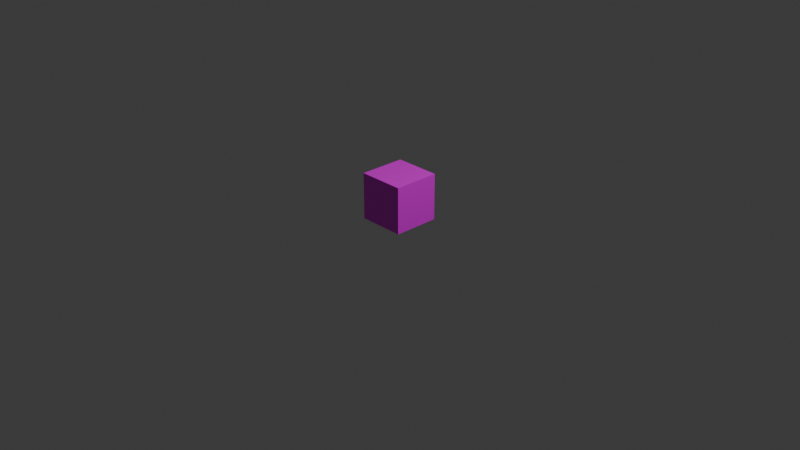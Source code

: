 # Source: cubo.blend  (saved by Blender 4.3.34; exported with 4.5.12 LTS)
import bpy
from mathutils import Matrix  # noqa: F401  (used for matrix-valued properties, if any)

bpy.ops.wm.read_factory_settings(use_empty=True)
scene = bpy.context.scene
scene.name = 'Scene'

# ---- collections
col_collection = bpy.data.collections.new('Collection'); scene.collection.children.link(col_collection)

# ---- images (referenced by path relative to the original .blend; pixels are not part of the script)
import os
ASSET_DIR = os.environ.get("B2B_ASSET_DIR", "")  # directory of the original .blend (textures are referenced by path, not embedded)
HERE = os.path.dirname(os.path.abspath(__file__))  # packed textures are extracted next to this script under _unpacked/

def load_image(name, relpath, width, height, colorspace="sRGB"):
    """Load a texture the original file referenced (path relative to the .blend, or extracted next to this script)."""
    p = next((c for c in (os.path.join(HERE, relpath), os.path.join(ASSET_DIR, relpath)) if relpath and os.path.exists(c)), "")
    if p:
        img = bpy.data.images.load(p, check_existing=True)
        img.name = name
    else:  # same state as the original file: an image datablock whose file is absent (Cycles renders it pink)
        img = bpy.data.images.new(name, width, height)
        img.source = "FILE"
        img.filepath = "//" + (relpath or name)
    img.colorspace_settings.name = colorspace
    return img
img_cubo_png = load_image('cubo.png', 'cubo.png', 1024, 1024, 'sRGB')

# ---- materials (node trees are filled in below, after node groups)
mat_material_001 = bpy.data.materials.new('Material.001')
mat_material_002 = bpy.data.materials.new('Material.002')
mat_material_003 = bpy.data.materials.new('Material.003')
mat_material_004 = bpy.data.materials.new('Material.004')
mat_material_005 = bpy.data.materials.new('Material.005')
mat_material_006 = bpy.data.materials.new('Material.006')

# ---- material node trees
mat_material_001.use_nodes = True; mat_material_001.node_tree.nodes.clear()
_N = mat_material_001.node_tree.nodes; _L = mat_material_001.node_tree.links
n0 = _N.new('ShaderNodeBsdfPrincipled'); n0.name = 'Principled BSDF'; n0.location = (10, 300)
n0.inputs[0].default_value = (0.002931, 1.0, 0.07383, 1.0)
n1 = _N.new('ShaderNodeOutputMaterial'); n1.name = 'Material Output'; n1.location = (300, 300)
_L.new(n0.outputs[0], n1.inputs[0])
n1.is_active_output = True
mat_material_002.use_nodes = True; mat_material_002.node_tree.nodes.clear()
_N = mat_material_002.node_tree.nodes; _L = mat_material_002.node_tree.links
n0 = _N.new('ShaderNodeBsdfPrincipled'); n0.name = 'Principled BSDF'; n0.location = (10, 300)
n1 = _N.new('ShaderNodeOutputMaterial'); n1.name = 'Material Output'; n1.location = (300, 300)
n2 = _N.new('ShaderNodeTexImage'); n2.name = 'Image Texture'; n2.location = (-525, 310)
n2.image = img_cubo_png
_L.new(n0.outputs[0], n1.inputs[0])
_L.new(n2.outputs[0], n0.inputs[0])
n1.is_active_output = True
mat_material_003.use_nodes = True; mat_material_003.node_tree.nodes.clear()
_N = mat_material_003.node_tree.nodes; _L = mat_material_003.node_tree.links
n0 = _N.new('ShaderNodeBsdfPrincipled'); n0.name = 'Principled BSDF'; n0.location = (10, 300)
n0.inputs[0].default_value = (0.009223, 0.001956, 1.0, 1.0)
n1 = _N.new('ShaderNodeOutputMaterial'); n1.name = 'Material Output'; n1.location = (300, 300)
_L.new(n0.outputs[0], n1.inputs[0])
n1.is_active_output = True
mat_material_004.use_nodes = True; mat_material_004.node_tree.nodes.clear()
_N = mat_material_004.node_tree.nodes; _L = mat_material_004.node_tree.links
n0 = _N.new('ShaderNodeBsdfPrincipled'); n0.name = 'Principled BSDF'; n0.location = (10, 300)
n0.inputs[0].default_value = (0.9518, 1.0, 0.0009763, 1.0)
n1 = _N.new('ShaderNodeOutputMaterial'); n1.name = 'Material Output'; n1.location = (300, 300)
_L.new(n0.outputs[0], n1.inputs[0])
n1.is_active_output = True
mat_material_005.use_nodes = True; mat_material_005.node_tree.nodes.clear()
_N = mat_material_005.node_tree.nodes; _L = mat_material_005.node_tree.links
n0 = _N.new('ShaderNodeBsdfPrincipled'); n0.name = 'Principled BSDF'; n0.location = (10, 300)
n0.inputs[0].default_value = (0.5994, 0.0, 0.0006335, 1.0)
n1 = _N.new('ShaderNodeOutputMaterial'); n1.name = 'Material Output'; n1.location = (300, 300)
_L.new(n0.outputs[0], n1.inputs[0])
n1.is_active_output = True
mat_material_006.use_nodes = True; mat_material_006.node_tree.nodes.clear()
_N = mat_material_006.node_tree.nodes; _L = mat_material_006.node_tree.links
n0 = _N.new('ShaderNodeBsdfPrincipled'); n0.name = 'Principled BSDF'; n0.location = (41, 289)
n0.inputs[0].default_value = (0.003157, 0.7547, 0.7123, 1.0)
n1 = _N.new('ShaderNodeOutputMaterial'); n1.name = 'Material Output'; n1.location = (331, 289)
_L.new(n0.outputs[0], n1.inputs[0])
n1.is_active_output = True

# ---- world
world_world = bpy.data.worlds.new('World'); scene.world = world_world
world_world.use_nodes = True; world_world.node_tree.nodes.clear()
_N = world_world.node_tree.nodes; _L = world_world.node_tree.links
n0 = _N.new('ShaderNodeOutputWorld'); n0.name = 'World Output'; n0.location = (300, 300)
n1 = _N.new('ShaderNodeBackground'); n1.name = 'Background'; n1.location = (10, 300)
n1.inputs[0].default_value = (0.05088, 0.05088, 0.05088, 1.0)
_L.new(n1.outputs[0], n0.inputs[0])
n0.is_active_output = True
world_world.color = (0.05088, 0.05088, 0.05088)
world_world.sun_shadow_jitter_overblur = 0.0

# ---- cameras
cam_camera = bpy.data.cameras.new('Camera')
cam_camera.clip_end = 100.0
cam_camera.ortho_scale = 7.314

# ---- lights
light_light = bpy.data.lights.new('Light', 'POINT')
light_light.energy = 1000.0
light_light.shadow_soft_size = 0.1

# ---- meshes
me_cube_001 = bpy.data.meshes.new('Cube.001')
me_cube_001.from_pydata([(-0.25, -0.25, 0.0), (-0.25, -0.25, 0.5), (-0.25, 0.25, 0.0), (-0.25, 0.25, 0.5), (0.25, -0.25, 0.0), (0.25, -0.25, 0.5), (0.25, 0.25, 0.0), (0.25, 0.25, 0.5)], [], [(0, 1, 3, 2), (2, 3, 7, 6), (6, 7, 5, 4), (4, 5, 1, 0), (2, 6, 4, 0), (7, 3, 1, 5)])
me_cube_001.polygons.foreach_set('material_index', [1, 1, 1, 1, 1, 1])
_uv = me_cube_001.uv_layers.new(name='UVMap')
_uv.uv.foreach_set('vector', [0.375, 0.0, 0.625, 0.0, 0.625, 0.25, 0.375, 0.25, 0.375, 0.25, 0.625, 0.25, 0.625, 0.5, 0.375, 0.5, 0.375, 0.5, 0.625, 0.5, 0.625, 0.75, 0.375, 0.75, 0.375, 0.75, 0.625, 0.75, 0.625, 1.0, 0.375, 1.0, 0.125, 0.5, 0.375, 0.5, 0.375, 0.75, 0.125, 0.75, 0.625, 0.5, 0.875, 0.5, 0.875, 0.75, 0.625, 0.75])
me_cube_001.materials.append(mat_material_001)
me_cube_001.materials.append(mat_material_002)
me_cube_001.materials.append(mat_material_003)
me_cube_001.materials.append(mat_material_004)
me_cube_001.materials.append(mat_material_005)
me_cube_001.materials.append(mat_material_006)
me_cube_001.update()

# ---- objects
ob_light = bpy.data.objects.new('Light', light_light)
ob_camera = bpy.data.objects.new('Camera', cam_camera)
ob_cube = bpy.data.objects.new('Cube', me_cube_001)

# ---- transforms, parenting, visibility, modifiers, constraints
ob_light.location = (4.076, 1.005, 5.904)
ob_light.rotation_euler = (0.6503, 0.05522, 1.866)
ob_light.lock_rotations_4d = False
ob_light.empty_display_type = 'ARROWS'
ob_light.color = (0.0, 0.0, 0.0, 0.0)
ob_light.lineart.crease_threshold = 0.0
ob_camera.location = (7.359, -6.926, 4.958)
ob_camera.rotation_euler = (1.109, 0.0, 0.8149)
ob_camera.lock_rotations_4d = False
ob_camera.empty_display_type = 'ARROWS'
ob_camera.color = (0.0, 0.0, 0.0, 0.0)
ob_camera.display_type = 'WIRE'
ob_camera.lineart.crease_threshold = 0.0
ob_cube.location = (0.0, 0.0, 0.0)

# ---- collection membership
col_collection.objects.link(ob_light)
col_collection.objects.link(ob_camera)
col_collection.objects.link(ob_cube)

# ---- scene / render settings (as saved in the file)
scene.camera = ob_camera
scene.frame_start = 1; scene.frame_end = 250; scene.frame_set(1)
scene.render.engine = 'BLENDER_EEVEE_NEXT'
bpy.context.view_layer.update()
